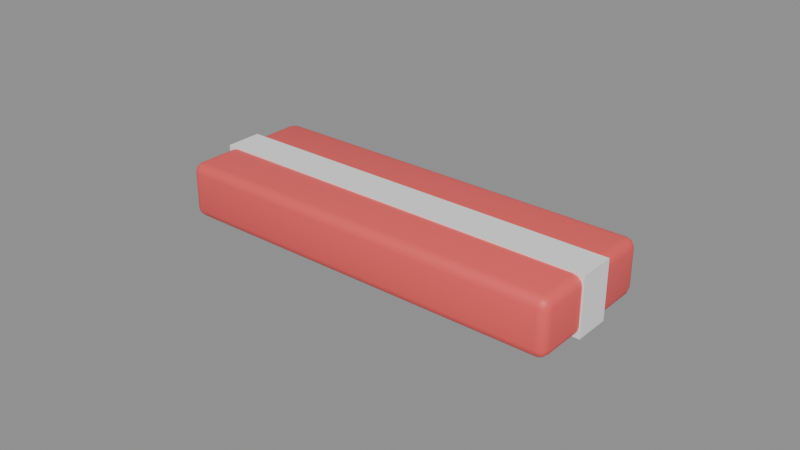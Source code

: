 # Source: SM_ChocoBar.blend  (saved by Blender 5.3.31; exported with 4.5.12 LTS)
import bpy
from mathutils import Matrix  # noqa: F401  (used for matrix-valued properties, if any)

bpy.ops.wm.read_factory_settings(use_empty=True)
scene = bpy.context.scene
scene.name = 'Scene'

# ---- materials (node trees are filled in below, after node groups)
mat_m_c_890909_0 = bpy.data.materials.new('M_C_890909_0')
mat_m_c_890909_0.diffuse_color = (0.9, 0.1, 0.1, 1.0)
mat_m_white = bpy.data.materials.new('M_White')
mat_m_white.diffuse_color = (0.9, 0.9, 0.9, 1.0)

# ---- node groups
ng_smooth_by_angle = bpy.data.node_groups.new('Smooth by Angle', 'GeometryNodeTree')
_s = ng_smooth_by_angle.interface.new_socket(name='Mesh', in_out='OUTPUT', socket_type='NodeSocketGeometry')
_s = ng_smooth_by_angle.interface.new_socket(name='Mesh', in_out='INPUT', socket_type='NodeSocketGeometry')
_s = ng_smooth_by_angle.interface.new_socket(name='Angle', in_out='INPUT', socket_type='NodeSocketFloat')
_s.subtype = 'ANGLE'
_s.default_value = 0.5236
_s.min_value = 0.0
_s.max_value = 3.142
_s.description = 'Maximum face angle for smooth edges'
_s = ng_smooth_by_angle.interface.new_socket(name='Ignore Sharpness', in_out='INPUT', socket_type='NodeSocketBool')
_s.force_non_field = True
ng_smooth_by_angle.is_modifier = True
_N = ng_smooth_by_angle.nodes; _L = ng_smooth_by_angle.links
n0 = _N.new('GeometryNodeSetShadeSmooth'); n0.name = 'Set Shade Smooth'; n0.location = (120, -80)
n0.domain = 'EDGE'
n1 = _N.new('GeometryNodeSetShadeSmooth'); n1.name = 'Set Shade Smooth.001'; n1.location = (300, -80)
n2 = _N.new('NodeGroupOutput'); n2.name = 'Group Output'; n2.location = (480, -80)
n3 = _N.new('GeometryNodeInputMeshEdgeAngle'); n3.name = 'Edge Angle'; n3.location = (-440, -240)
n4 = _N.new('NodeGroupInput'); n4.name = 'Group Input'; n4.location = (-80, -80)
n5 = _N.new('GeometryNodeInputEdgeSmooth'); n5.name = 'Is Edge Smooth'; n5.location = (-260, -120)
n6 = _N.new('GeometryNodeInputShadeSmooth'); n6.name = 'Is Shade Smooth'; n6.location = (-440, -397)
n7 = _N.new('FunctionNodeCompare'); n7.name = 'Compare'; n7.location = (-260, -260)
n7.operation = 'LESS_EQUAL'
n8 = _N.new('FunctionNodeBooleanMath'); n8.name = 'Boolean Math.001'; n8.location = (-80, -260)
n9 = _N.new('NodeGroupInput'); n9.name = 'Group Input.001'; n9.location = (-440, -329)
n10 = _N.new('NodeGroupInput'); n10.name = 'Group Input.002'; n10.location = (-259, -189)
n11 = _N.new('FunctionNodeBooleanMath'); n11.name = 'Boolean Math'; n11.location = (-80, -149)
n11.operation = 'OR'
n12 = _N.new('FunctionNodeBooleanMath'); n12.name = 'Boolean Math.002'; n12.location = (-260, -380)
n12.operation = 'OR'
n13 = _N.new('NodeGroupInput'); n13.name = 'Group Input.003'; n13.location = (-440, -460)
_L.new(n3.outputs[0], n7.inputs[0])
_L.new(n1.outputs[0], n2.inputs[0])
_L.new(n9.outputs[1], n7.inputs[1])
_L.new(n7.outputs[0], n8.inputs[0])
_L.new(n4.outputs[0], n0.inputs[0])
_L.new(n0.outputs[0], n1.inputs[0])
_L.new(n8.outputs[0], n0.inputs[2])
_L.new(n10.outputs[2], n11.inputs[1])
_L.new(n5.outputs[0], n11.inputs[0])
_L.new(n11.outputs[0], n0.inputs[1])
_L.new(n13.outputs[2], n12.inputs[1])
_L.new(n6.outputs[0], n12.inputs[0])
_L.new(n12.outputs[0], n8.inputs[1])
n2.is_active_output = True

# ---- material node trees
mat_m_c_890909_0.use_nodes = True; mat_m_c_890909_0.node_tree.nodes.clear()
_N = mat_m_c_890909_0.node_tree.nodes; _L = mat_m_c_890909_0.node_tree.links
n0 = _N.new('ShaderNodeBsdfPrincipled'); n0.name = 'Principled BSDF'; n0.location = (-200, 100)
n0.inputs[0].default_value = (0.9, 0.1, 0.1, 1.0)
n0.inputs[10].default_value = 0.005
n1 = _N.new('ShaderNodeOutputMaterial'); n1.name = 'Material Output'; n1.location = (200, 100)
_L.new(n0.outputs[0], n1.inputs[0])
n1.is_active_output = True
mat_m_white.use_nodes = True; mat_m_white.node_tree.nodes.clear()
_N = mat_m_white.node_tree.nodes; _L = mat_m_white.node_tree.links
n0 = _N.new('ShaderNodeBsdfPrincipled'); n0.name = 'Principled BSDF'; n0.location = (-200, 100)
n0.inputs[0].default_value = (0.9, 0.9, 0.9, 1.0)
n0.inputs[2].default_value = 0.6
n0.inputs[10].default_value = 0.005
n1 = _N.new('ShaderNodeOutputMaterial'); n1.name = 'Material Output'; n1.location = (200, 100)
_L.new(n0.outputs[0], n1.inputs[0])
n1.is_active_output = True

# ---- meshes
me_sm_chocobar = bpy.data.meshes.new('SM_ChocoBar')
me_sm_chocobar.from_pydata([(-0.062, -0.0195, 0.0), (-0.062, -0.0225, 0.003), (-0.065, -0.0195, 0.003), (-0.062, -0.021, 0.0004008), (-0.0635, -0.0195, 0.0004008), (-0.06343, -0.02093, 0.0007901), (-0.0635, -0.0221, 0.003), (-0.062, -0.0221, 0.001502), (-0.06343, -0.02171, 0.001565), (-0.0646, -0.0195, 0.001502), (-0.0646, -0.021, 0.003), (-0.06421, -0.02093, 0.001565), (-0.062, -0.0225, 0.015), (-0.062, -0.0195, 0.018), (-0.065, -0.0195, 0.015), (-0.062, -0.0221, 0.0165), (-0.0635, -0.0221, 0.015), (-0.06343, -0.02171, 0.01643), (-0.0635, -0.0195, 0.0176), (-0.062, -0.021, 0.0176), (-0.06343, -0.02093, 0.01721), (-0.0646, -0.021, 0.015), (-0.0646, -0.0195, 0.0165), (-0.06421, -0.02093, 0.01643), (-0.062, 0.0195, 0.0), (-0.065, 0.0195, 0.003), (-0.062, 0.0225, 0.003), (-0.0635, 0.0195, 0.0004008), (-0.062, 0.021, 0.0004008), (-0.06343, 0.02093, 0.0007901), (-0.0646, 0.021, 0.003), (-0.0646, 0.0195, 0.001502), (-0.06421, 0.02093, 0.001565), (-0.062, 0.0221, 0.001502), (-0.0635, 0.0221, 0.003), (-0.06343, 0.02171, 0.001565), (-0.062, 0.0195, 0.018), (-0.062, 0.0225, 0.015), (-0.065, 0.0195, 0.015), (-0.062, 0.021, 0.0176), (-0.0635, 0.0195, 0.0176), (-0.06343, 0.02093, 0.01721), (-0.0635, 0.0221, 0.015), (-0.062, 0.0221, 0.0165), (-0.06343, 0.02171, 0.01643), (-0.0646, 0.0195, 0.0165), (-0.0646, 0.021, 0.015), (-0.06421, 0.02093, 0.01643), (0.062, -0.0195, 0.0), (0.065, -0.0195, 0.003), (0.062, -0.0225, 0.003), (0.0635, -0.0195, 0.0004008), (0.062, -0.021, 0.0004008), (0.06343, -0.02093, 0.0007901), (0.0646, -0.021, 0.003), (0.0646, -0.0195, 0.001502), (0.06421, -0.02093, 0.001565), (0.062, -0.0221, 0.001502), (0.0635, -0.0221, 0.003), (0.06343, -0.02171, 0.001565), (0.062, -0.0195, 0.018), (0.062, -0.0225, 0.015), (0.065, -0.0195, 0.015), (0.062, -0.021, 0.0176), (0.0635, -0.0195, 0.0176), (0.06343, -0.02093, 0.01721), (0.0635, -0.0221, 0.015), (0.062, -0.0221, 0.0165), (0.06343, -0.02171, 0.01643), (0.0646, -0.0195, 0.0165), (0.0646, -0.021, 0.015), (0.06421, -0.02093, 0.01643), (0.062, 0.0195, 0.0), (0.062, 0.0225, 0.003), (0.065, 0.0195, 0.003), (0.062, 0.021, 0.0004008), (0.0635, 0.0195, 0.0004008), (0.06343, 0.02093, 0.0007901), (0.0635, 0.0221, 0.003), (0.062, 0.0221, 0.001502), (0.06343, 0.02171, 0.001565), (0.0646, 0.0195, 0.001502), (0.0646, 0.021, 0.003), (0.06421, 0.02093, 0.001565), (0.062, 0.0195, 0.018), (0.065, 0.0195, 0.015), (0.062, 0.0225, 0.015), (0.0635, 0.0195, 0.0176), (0.062, 0.021, 0.0176), (0.06343, 0.02093, 0.01721), (0.0646, 0.021, 0.015), (0.0646, 0.0195, 0.0165), (0.06421, 0.02093, 0.01643), (0.062, 0.0221, 0.0165), (0.0635, 0.0221, 0.015), (0.06343, 0.02171, 0.01643), (-0.0655, -0.006, -0.0005), (-0.0655, -0.006, 0.0185), (-0.0655, 0.006, -0.0005), (-0.0655, 0.006, 0.0185), (0.0655, -0.006, -0.0005), (0.0655, -0.006, 0.0185), (0.0655, 0.006, -0.0005), (0.0655, 0.006, 0.0185)], [], [(0, 3, 5, 4), (3, 7, 8, 5), (1, 6, 8, 7), (6, 10, 11, 8), (2, 9, 11, 10), (9, 4, 5, 11), (5, 8, 11), (12, 15, 17, 16), (15, 19, 20, 17), (13, 18, 20, 19), (18, 22, 23, 20), (14, 21, 23, 22), (21, 16, 17, 23), (17, 20, 23), (24, 27, 29, 28), (27, 31, 32, 29), (25, 30, 32, 31), (30, 34, 35, 32), (26, 33, 35, 34), (33, 28, 29, 35), (29, 32, 35), (36, 39, 41, 40), (39, 43, 44, 41), (37, 42, 44, 43), (42, 46, 47, 44), (38, 45, 47, 46), (45, 40, 41, 47), (41, 44, 47), (48, 51, 53, 52), (51, 55, 56, 53), (49, 54, 56, 55), (54, 58, 59, 56), (50, 57, 59, 58), (57, 52, 53, 59), (53, 56, 59), (60, 63, 65, 64), (63, 67, 68, 65), (61, 66, 68, 67), (66, 70, 71, 68), (62, 69, 71, 70), (69, 64, 65, 71), (65, 68, 71), (72, 75, 77, 76), (75, 79, 80, 77), (73, 78, 80, 79), (78, 82, 83, 80), (74, 81, 83, 82), (81, 76, 77, 83), (77, 80, 83), (84, 87, 89, 88), (87, 91, 92, 89), (85, 90, 92, 91), (90, 94, 95, 92), (86, 93, 95, 94), (93, 88, 89, 95), (89, 92, 95), (24, 0, 4, 27), (27, 4, 9, 31), (31, 9, 2, 25), (1, 12, 16, 6), (6, 16, 21, 10), (10, 21, 14, 2), (13, 36, 40, 18), (18, 40, 45, 22), (22, 45, 38, 14), (37, 26, 34, 42), (42, 34, 30, 46), (46, 30, 25, 38), (72, 24, 28, 75), (75, 28, 33, 79), (79, 33, 26, 73), (36, 84, 88, 39), (39, 88, 93, 43), (43, 93, 86, 37), (85, 74, 82, 90), (90, 82, 78, 94), (94, 78, 73, 86), (48, 72, 76, 51), (51, 76, 81, 55), (55, 81, 74, 49), (84, 60, 64, 87), (87, 64, 69, 91), (91, 69, 62, 85), (61, 50, 58, 66), (66, 58, 54, 70), (70, 54, 49, 62), (0, 48, 52, 3), (3, 52, 57, 7), (7, 57, 50, 1), (60, 13, 19, 63), (63, 19, 15, 67), (67, 15, 12, 61), (24, 72, 48, 0), (2, 14, 38, 25), (50, 61, 12, 1), (84, 36, 13, 60), (26, 37, 86, 73), (74, 85, 62, 49), (96, 97, 99, 98), (98, 99, 103, 102), (102, 103, 101, 100), (100, 101, 97, 96), (98, 102, 100, 96), (103, 99, 97, 101)])
me_sm_chocobar.polygons.foreach_set('use_smooth', [True] * 104)
me_sm_chocobar.polygons.foreach_set('material_index', [0, 0, 0, 0, 0, 0, 0, 0, 0, 0, 0, 0, 0, 0, 0, 0, 0, 0, 0, 0, 0, 0, 0, 0, 0, 0, 0, 0, 0, 0, 0, 0, 0, 0, 0, 0, 0, 0, 0, 0, 0, 0, 0, 0, 0, 0, 0, 0, 0, 0, 0, 0, 0, 0, 0, 0, 0, 0, 0, 0, 0, 0, 0, 0, 0, 0, 0, 0, 0, 0, 0, 0, 0, 0, 0, 0, 0, 0, 0, 0, 0, 0, 0, 0, 0, 0, 0, 0, 0, 0, 0, 0, 0, 0, 0, 0, 0, 0, 1, 1, 1, 1, 1, 1])
_uv = me_sm_chocobar.uv_layers.new(name='UVMap')
_uv.uv.foreach_set('vector', [-0.31, -0.0975, -0.31, -0.105, -0.3172, -0.1047, -0.3175, -0.0975, -0.31, 0.002004, -0.31, 0.00751, -0.3172, 0.007827, -0.3172, 0.003951, -0.31, 0.015, -0.3175, 0.015, -0.3172, 0.007827, -0.31, 0.00751, -0.3175, 0.015, -0.323, 0.015, -0.321, 0.007827, -0.3172, 0.007827, -0.0975, 0.015, -0.0975, 0.00751, -0.1047, 0.007827, -0.105, 0.015, -0.323, -0.0975, -0.3175, -0.0975, -0.3172, -0.1047, -0.321, -0.1047, -0.1047, 0.003951, -0.1085, 0.007827, -0.1047, 0.007827, -0.31, 0.075, -0.31, 0.08249, -0.3172, 0.08217, -0.3175, 0.075, -0.31, 0.08249, -0.31, 0.088, -0.3172, 0.08605, -0.3172, 0.08217, -0.31, -0.0975, -0.3175, -0.0975, -0.3172, -0.1047, -0.31, -0.105, -0.3175, -0.0975, -0.323, -0.0975, -0.321, -0.1047, -0.3172, -0.1047, -0.0975, 0.075, -0.105, 0.075, -0.1047, 0.08217, -0.0975, 0.08249, -0.323, 0.075, -0.3175, 0.075, -0.3172, 0.08217, -0.321, 0.08217, -0.3172, 0.08217, -0.3172, 0.08605, -0.321, 0.08217, -0.31, 0.0975, -0.3175, 0.0975, -0.3172, 0.1047, -0.31, 0.105, -0.3175, 0.0975, -0.323, 0.0975, -0.321, 0.1047, -0.3172, 0.1047, 0.0975, 0.015, 0.105, 0.015, 0.1047, 0.007827, 0.0975, 0.00751, -0.323, 0.015, -0.3175, 0.015, -0.3172, 0.007827, -0.321, 0.007827, -0.31, 0.015, -0.31, 0.00751, -0.3172, 0.007827, -0.3175, 0.015, -0.31, 0.00751, -0.31, 0.002004, -0.3172, 0.003951, -0.3172, 0.007827, 0.1047, 0.003951, 0.1047, 0.007827, 0.1085, 0.007827, -0.31, 0.0975, -0.31, 0.105, -0.3172, 0.1047, -0.3175, 0.0975, -0.31, 0.088, -0.31, 0.08249, -0.3172, 0.08217, -0.3172, 0.08605, -0.31, 0.075, -0.3175, 0.075, -0.3172, 0.08217, -0.31, 0.08249, -0.3175, 0.075, -0.323, 0.075, -0.321, 0.08217, -0.3172, 0.08217, 0.0975, 0.075, 0.0975, 0.08249, 0.1047, 0.08217, 0.105, 0.075, -0.323, 0.0975, -0.3175, 0.0975, -0.3172, 0.1047, -0.321, 0.1047, 0.1047, 0.08605, 0.1085, 0.08217, 0.1047, 0.08217, 0.31, -0.0975, 0.3175, -0.0975, 0.3172, -0.1047, 0.31, -0.105, 0.3175, -0.0975, 0.323, -0.0975, 0.321, -0.1047, 0.3172, -0.1047, -0.0975, 0.015, -0.105, 0.015, -0.1047, 0.007827, -0.0975, 0.00751, 0.323, 0.015, 0.3175, 0.015, 0.3172, 0.007827, 0.321, 0.007827, 0.31, 0.015, 0.31, 0.00751, 0.3172, 0.007827, 0.3175, 0.015, 0.31, 0.00751, 0.31, 0.002004, 0.3172, 0.003951, 0.3172, 0.007827, -0.1047, 0.003951, -0.1047, 0.007827, -0.1085, 0.007827, 0.31, -0.0975, 0.31, -0.105, 0.3172, -0.1047, 0.3175, -0.0975, 0.31, 0.088, 0.31, 0.08249, 0.3172, 0.08217, 0.3172, 0.08605, 0.31, 0.075, 0.3175, 0.075, 0.3172, 0.08217, 0.31, 0.08249, 0.3175, 0.075, 0.323, 0.075, 0.321, 0.08217, 0.3172, 0.08217, -0.0975, 0.075, -0.0975, 0.08249, -0.1047, 0.08217, -0.105, 0.075, 0.323, -0.0975, 0.3175, -0.0975, 0.3172, -0.1047, 0.321, -0.1047, -0.1047, 0.08605, -0.1085, 0.08217, -0.1047, 0.08217, 0.31, 0.0975, 0.31, 0.105, 0.3172, 0.1047, 0.3175, 0.0975, 0.31, 0.002004, 0.31, 0.00751, 0.3172, 0.007827, 0.3172, 0.003951, 0.31, 0.015, 0.3175, 0.015, 0.3172, 0.007827, 0.31, 0.00751, 0.3175, 0.015, 0.323, 0.015, 0.321, 0.007827, 0.3172, 0.007827, 0.0975, 0.015, 0.0975, 0.00751, 0.1047, 0.007827, 0.105, 0.015, 0.323, 0.0975, 0.3175, 0.0975, 0.3172, 0.1047, 0.321, 0.1047, 0.1047, 0.003951, 0.1085, 0.007827, 0.1047, 0.007827, 0.31, 0.0975, 0.3175, 0.0975, 0.3172, 0.1047, 0.31, 0.105, 0.3175, 0.0975, 0.323, 0.0975, 0.321, 0.1047, 0.3172, 0.1047, 0.0975, 0.075, 0.105, 0.075, 0.1047, 0.08217, 0.0975, 0.08249, 0.323, 0.075, 0.3175, 0.075, 0.3172, 0.08217, 0.321, 0.08217, 0.31, 0.075, 0.31, 0.08249, 0.3172, 0.08217, 0.3175, 0.075, 0.31, 0.08249, 0.31, 0.088, 0.3172, 0.08605, 0.3172, 0.08217, 0.1047, 0.08605, 0.1047, 0.08217, 0.1085, 0.08217, -0.31, 0.0975, -0.31, -0.0975, -0.3175, -0.0975, -0.3175, 0.0975, -0.3175, 0.0975, -0.3175, -0.0975, -0.323, -0.0975, -0.323, 0.0975, 0.0975, 0.00751, -0.0975, 0.00751, -0.0975, 0.015, 0.0975, 0.015, -0.31, 0.015, -0.31, 0.075, -0.3175, 0.075, -0.3175, 0.015, -0.3175, 0.015, -0.3175, 0.075, -0.323, 0.075, -0.323, 0.015, -0.105, 0.015, -0.105, 0.075, -0.0975, 0.075, -0.0975, 0.015, -0.31, -0.0975, -0.31, 0.0975, -0.3175, 0.0975, -0.3175, -0.0975, -0.3175, -0.0975, -0.3175, 0.0975, -0.323, 0.0975, -0.323, -0.0975, -0.0975, 0.08249, 0.0975, 0.08249, 0.0975, 0.075, -0.0975, 0.075, -0.31, 0.075, -0.31, 0.015, -0.3175, 0.015, -0.3175, 0.075, -0.3175, 0.075, -0.3175, 0.015, -0.323, 0.015, -0.323, 0.075, 0.105, 0.075, 0.105, 0.015, 0.0975, 0.015, 0.0975, 0.075, 0.31, 0.0975, -0.31, 0.0975, -0.31, 0.105, 0.31, 0.105, 0.31, 0.002004, -0.31, 0.002004, -0.31, 0.00751, 0.31, 0.00751, 0.31, 0.00751, -0.31, 0.00751, -0.31, 0.015, 0.31, 0.015, -0.31, 0.0975, 0.31, 0.0975, 0.31, 0.105, -0.31, 0.105, -0.31, 0.088, 0.31, 0.088, 0.31, 0.08249, -0.31, 0.08249, -0.31, 0.08249, 0.31, 0.08249, 0.31, 0.075, -0.31, 0.075, 0.0975, 0.075, 0.0975, 0.015, 0.105, 0.015, 0.105, 0.075, 0.323, 0.075, 0.323, 0.015, 0.3175, 0.015, 0.3175, 0.075, 0.3175, 0.075, 0.3175, 0.015, 0.31, 0.015, 0.31, 0.075, 0.31, -0.0975, 0.31, 0.0975, 0.3175, 0.0975, 0.3175, -0.0975, 0.3175, -0.0975, 0.3175, 0.0975, 0.323, 0.0975, 0.323, -0.0975, -0.0975, 0.00751, 0.0975, 0.00751, 0.0975, 0.015, -0.0975, 0.015, 0.31, 0.0975, 0.31, -0.0975, 0.3175, -0.0975, 0.3175, 0.0975, 0.3175, 0.0975, 0.3175, -0.0975, 0.323, -0.0975, 0.323, 0.0975, 0.0975, 0.08249, -0.0975, 0.08249, -0.0975, 0.075, 0.0975, 0.075, 0.31, 0.075, 0.31, 0.015, 0.3175, 0.015, 0.3175, 0.075, 0.3175, 0.075, 0.3175, 0.015, 0.323, 0.015, 0.323, 0.075, -0.105, 0.075, -0.105, 0.015, -0.0975, 0.015, -0.0975, 0.075, -0.31, -0.0975, 0.31, -0.0975, 0.31, -0.105, -0.31, -0.105, -0.31, 0.002004, 0.31, 0.002004, 0.31, 0.00751, -0.31, 0.00751, -0.31, 0.00751, 0.31, 0.00751, 0.31, 0.015, -0.31, 0.015, 0.31, -0.0975, -0.31, -0.0975, -0.31, -0.105, 0.31, -0.105, 0.31, 0.088, -0.31, 0.088, -0.31, 0.08249, 0.31, 0.08249, 0.31, 0.08249, -0.31, 0.08249, -0.31, 0.075, 0.31, 0.075, -0.31, 0.0975, 0.31, 0.0975, 0.31, -0.0975, -0.31, -0.0975, -0.0975, 0.015, -0.0975, 0.075, 0.0975, 0.075, 0.0975, 0.015, 0.31, 0.015, 0.31, 0.075, -0.31, 0.075, -0.31, 0.015, 0.31, 0.0975, -0.31, 0.0975, -0.31, -0.0975, 0.31, -0.0975, -0.31, 0.015, -0.31, 0.075, 0.31, 0.075, 0.31, 0.015, 0.0975, 0.015, 0.0975, 0.075, -0.0975, 0.075, -0.0975, 0.015, -0.03, -0.0025, -0.03, 0.0925, 0.03, 0.0925, 0.03, -0.0025, -0.3275, -0.0025, -0.3275, 0.0925, 0.3275, 0.0925, 0.3275, -0.0025, 0.03, -0.0025, 0.03, 0.0925, -0.03, 0.0925, -0.03, -0.0025, 0.3275, -0.0025, 0.3275, 0.0925, -0.3275, 0.0925, -0.3275, -0.0025, -0.3275, 0.03, 0.3275, 0.03, 0.3275, -0.03, -0.3275, -0.03, 0.3275, 0.03, -0.3275, 0.03, -0.3275, -0.03, 0.3275, -0.03])
me_sm_chocobar.materials.append(mat_m_c_890909_0)
me_sm_chocobar.materials.append(mat_m_white)
me_sm_chocobar.update()

# ---- objects
ob_sm_chocobar = bpy.data.objects.new('SM_ChocoBar', me_sm_chocobar)

# ---- transforms, parenting, visibility, modifiers, constraints
ob_sm_chocobar.location = (0.0, 0.0, 0.0)
_m = ob_sm_chocobar.modifiers.new('Smooth by Angle', 'NODES')
_m.node_group = ng_smooth_by_angle
_gi = [s.identifier for s in ng_smooth_by_angle.interface.items_tree if s.item_type == 'SOCKET' and s.in_out == 'INPUT']
_m[_gi[1]] = 0.6109  # 'Angle'
_m.use_pin_to_last = True
_m.show_group_selector = False

# ---- collection membership
scene.collection.objects.link(ob_sm_chocobar)

# ---- scene / render settings (as saved in the file)
scene.frame_start = 1; scene.frame_end = 250; scene.frame_set(1)
scene.render.engine = 'BLENDER_EEVEE_NEXT'
scene.render.bake_bias = 0.0
scene.render.bake_samples = 0
scene.render.compositor_device = 'GPU'
scene.eevee.use_volume_custom_range = False
scene.eevee.fast_gi_thickness_near = 0.1
scene.eevee.fast_gi_thickness_far = 0.0
scene.eevee.ray_tracing_options.screen_trace_thickness = 0.1
bpy.context.view_layer.update()

# ---- added for rendering (the .blend has no active camera and no usable light): camera, sun + grey world if the file has none
cam_auto = bpy.data.cameras.new('AutoCamera')
cam_auto.lens = 50.0
cam_auto.sensor_width = 36.0
cam_auto.clip_end = 1000.0
ob_auto_camera = bpy.data.objects.new('AutoCamera', cam_auto)
scene.collection.objects.link(ob_auto_camera)
ob_auto_camera.location = (0.185045, -0.222054, 0.157036)
ob_auto_camera.rotation_euler = (1.09748, -7.21219e-08, 0.694738)
scene.camera = ob_auto_camera
light_auto_sun = bpy.data.lights.new('AutoSun', 'SUN')
light_auto_sun.energy = 3.0
light_auto_sun.angle = 0.0523599
ob_auto_sun = bpy.data.objects.new('AutoSun', light_auto_sun)
scene.collection.objects.link(ob_auto_sun)
ob_auto_sun.rotation_euler = (0.872665, 0.174533, 0.523599)
if scene.world is None:
    world_auto = bpy.data.worlds.new('AutoWorld')
    world_auto.color = (0.3, 0.3, 0.3)
    scene.world = world_auto
bpy.context.view_layer.update()
